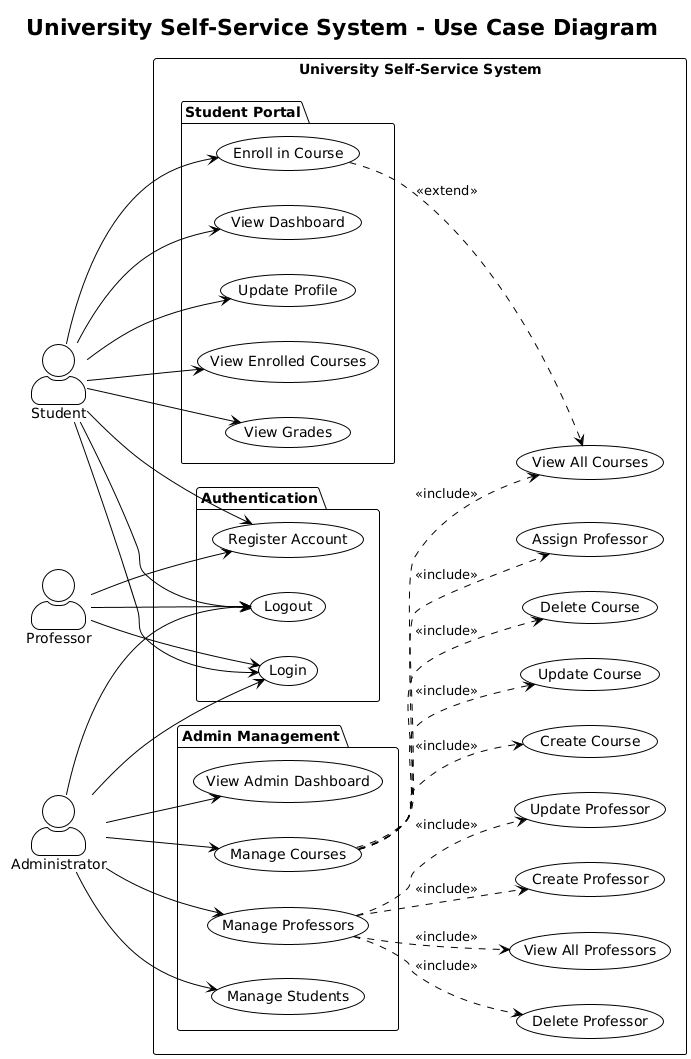

The diagram above was rendered by PlantUML. Its source (embedded in the PNG):
@startuml
!theme plain
skinparam actorStyle awesome

title University Self-Service System - Use Case Diagram

left to right direction

' Actors
actor "Student" as student
actor "Administrator" as admin
actor "Professor" as professor

' System boundary
rectangle "University Self-Service System" {
    
    ' Authentication Use Cases
    package "Authentication" {
        usecase "Login" as UC_LOGIN
        usecase "Logout" as UC_LOGOUT
        usecase "Register Account" as UC_REGISTER
    }
    
    ' Student Use Cases
    package "Student Portal" {
        usecase "View Dashboard" as UC_STU_DASH
        usecase "Update Profile" as UC_STU_PROFILE
        usecase "View Enrolled Courses" as UC_STU_COURSES
        usecase "View Grades" as UC_STU_GRADES
        usecase "Enroll in Course" as UC_STU_ENROLL
    }
    
    ' Admin Use Cases
    package "Admin Management" {
        usecase "View Admin Dashboard" as UC_ADM_DASH
        usecase "Manage Courses" as UC_ADM_COURSES
        usecase "Manage Professors" as UC_ADM_PROFS
        usecase "Manage Students" as UC_ADM_STUDENTS
    }
    
    ' Course Management Sub-cases
    usecase "Create Course" as UC_CREATE_COURSE
    usecase "Update Course" as UC_UPDATE_COURSE
    usecase "Delete Course" as UC_DELETE_COURSE
    usecase "View All Courses" as UC_VIEW_COURSES
    usecase "Assign Professor" as UC_ASSIGN_PROF
    
    ' Professor Management Sub-cases
    usecase "Create Professor" as UC_CREATE_PROF
    usecase "Update Professor" as UC_UPDATE_PROF
    usecase "Delete Professor" as UC_DELETE_PROF
    usecase "View All Professors" as UC_VIEW_PROFS
}

' Student relationships
student --> UC_LOGIN
student --> UC_LOGOUT
student --> UC_REGISTER
student --> UC_STU_DASH
student --> UC_STU_PROFILE
student --> UC_STU_COURSES
student --> UC_STU_GRADES
student --> UC_STU_ENROLL

' Admin relationships
admin --> UC_LOGIN
admin --> UC_LOGOUT
admin --> UC_ADM_DASH
admin --> UC_ADM_COURSES
admin --> UC_ADM_PROFS
admin --> UC_ADM_STUDENTS

' Professor relationships
professor --> UC_LOGIN
professor --> UC_LOGOUT
professor --> UC_REGISTER

' Include relationships
UC_ADM_COURSES ..> UC_CREATE_COURSE : <<include>>
UC_ADM_COURSES ..> UC_UPDATE_COURSE : <<include>>
UC_ADM_COURSES ..> UC_DELETE_COURSE : <<include>>
UC_ADM_COURSES ..> UC_VIEW_COURSES : <<include>>
UC_ADM_COURSES ..> UC_ASSIGN_PROF : <<include>>

UC_ADM_PROFS ..> UC_CREATE_PROF : <<include>>
UC_ADM_PROFS ..> UC_UPDATE_PROF : <<include>>
UC_ADM_PROFS ..> UC_DELETE_PROF : <<include>>
UC_ADM_PROFS ..> UC_VIEW_PROFS : <<include>>

' Extend relationships
UC_STU_ENROLL ..> UC_VIEW_COURSES : <<extend>>
@enduml